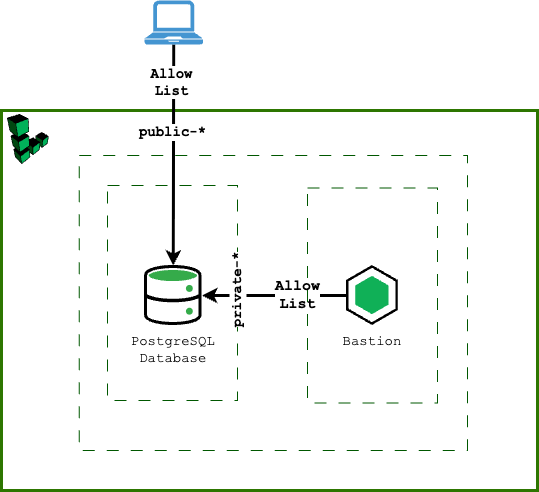

The diagram above was exported from draw.io. Its source (the exported page's mxGraphModel, read from the mxfile embedded in the PNG):
<mxGraphModel dx="505" dy="1713" grid="1" gridSize="10" guides="1" tooltips="1" connect="1" arrows="1" fold="1" page="1" pageScale="1" pageWidth="850" pageHeight="1100" math="0" shadow="0">
  <root>
    <mxCell id="0" />
    <mxCell id="1" parent="0" />
    <mxCell id="4" value="" style="rounded=0;whiteSpace=wrap;html=1;fillColor=none;strokeWidth=3;fontColor=#ffffff;strokeColor=light-dark(#2D7600,#00CC66);" parent="1" vertex="1">
      <mxGeometry x="54" y="40" width="536" height="380" as="geometry" />
    </mxCell>
    <mxCell id="7" value="&lt;font style=&quot;font-size: 14px;&quot; face=&quot;Courier New&quot;&gt;VPC&lt;/font&gt;" style="rounded=0;whiteSpace=wrap;html=1;verticalAlign=bottom;fillColor=none;fontColor=#ffffff;strokeColor=#005700;dashed=1;dashPattern=12 12;spacingTop=0;spacingBottom=0;align=left;fontStyle=1" parent="1" vertex="1">
      <mxGeometry x="131.65" y="85" width="388.35" height="295" as="geometry" />
    </mxCell>
    <mxCell id="8" value="&lt;font style=&quot;font-size: 14px;&quot; face=&quot;Courier New&quot;&gt;Subnet&lt;/font&gt;" style="rounded=0;whiteSpace=wrap;html=1;verticalAlign=bottom;fillColor=none;fontColor=#ffffff;strokeColor=#005700;dashed=1;dashPattern=12 12;spacingTop=0;spacingBottom=0;align=left;fontStyle=1" parent="1" vertex="1">
      <mxGeometry x="160" y="115" width="130" height="215" as="geometry" />
    </mxCell>
    <mxCell id="2" value="" style="shape=image;verticalLabelPosition=bottom;verticalAlign=top;imageAspect=0;aspect=fixed;image=data:image/svg+xml,(base64 omitted: 6404 chars);" parent="1" vertex="1">
      <mxGeometry x="60" y="44" width="41.71" height="50" as="geometry" />
    </mxCell>
    <mxCell id="5" value="Bastion" style="shape=image;verticalLabelPosition=bottom;verticalAlign=top;imageAspect=0;aspect=fixed;image=data:image/svg+xml,(base64 omitted: 500 chars);fontFamily=Courier New;fontSize=14;" parent="1" vertex="1">
      <mxGeometry x="399" y="195" width="51.88" height="60" as="geometry" />
    </mxCell>
    <mxCell id="6" value="PostgreSQL&#10;Database" style="shape=image;verticalLabelPosition=bottom;verticalAlign=top;imageAspect=0;aspect=fixed;image=data:image/svg+xml,(base64 omitted: 1536 chars);fontFamily=Courier New;fontSize=14;" parent="1" vertex="1">
      <mxGeometry x="197.03" y="195" width="57.53" height="60" as="geometry" />
    </mxCell>
    <mxCell id="10" value="" style="endArrow=classic;html=1;fontFamily=Courier New;fontSize=14;fontColor=default;exitX=0;exitY=0.5;exitDx=0;exitDy=0;entryX=1;entryY=0.5;entryDx=0;entryDy=0;strokeWidth=3;strokeColor=light-dark(#000000,#99FFCC);fontStyle=1" parent="1" source="5" target="6" edge="1">
      <mxGeometry width="50" height="50" relative="1" as="geometry">
        <mxPoint x="375" y="360" as="sourcePoint" />
        <mxPoint x="425" y="310" as="targetPoint" />
      </mxGeometry>
    </mxCell>
    <mxCell id="11" value="&lt;font style=&quot;font-size: 15px;&quot;&gt;Allow&lt;br&gt;List&lt;/font&gt;" style="edgeLabel;html=1;align=center;verticalAlign=middle;resizable=0;points=[];strokeColor=default;fontFamily=Courier New;fontSize=14;fontColor=default;fillColor=default;fontStyle=1" parent="10" vertex="1" connectable="0">
      <mxGeometry x="-0.1" y="-3" relative="1" as="geometry">
        <mxPoint x="16" y="3" as="offset" />
      </mxGeometry>
    </mxCell>
    <mxCell id="21" value="private-*" style="edgeLabel;html=1;align=center;verticalAlign=middle;resizable=0;points=[];fontFamily=Courier New;fontSize=14;fontColor=default;fontStyle=1;labelBackgroundColor=default;rotation=-90;" vertex="1" connectable="0" parent="10">
      <mxGeometry x="0.5774" relative="1" as="geometry">
        <mxPoint x="5" y="-5" as="offset" />
      </mxGeometry>
    </mxCell>
    <mxCell id="12" value="&lt;font style=&quot;font-size: 14px;&quot; face=&quot;Courier New&quot;&gt;Subnet&lt;/font&gt;" style="rounded=0;whiteSpace=wrap;html=1;verticalAlign=bottom;fillColor=none;fontColor=#ffffff;strokeColor=#005700;dashed=1;dashPattern=12 12;spacingTop=0;spacingBottom=0;align=left;fontStyle=1" parent="1" vertex="1">
      <mxGeometry x="359.94" y="117.5" width="130" height="215" as="geometry" />
    </mxCell>
    <mxCell id="18" style="edgeStyle=none;shape=connector;rounded=1;html=1;entryX=0.5;entryY=0;entryDx=0;entryDy=0;strokeColor=light-dark(#000000,#99FFCC);align=center;verticalAlign=middle;fontFamily=Courier New;fontSize=14;fontColor=default;labelBackgroundColor=default;endArrow=classic;strokeWidth=3;fontStyle=1;" edge="1" parent="1" source="13" target="6">
      <mxGeometry relative="1" as="geometry" />
    </mxCell>
    <mxCell id="19" value="Allow&lt;div&gt;List&lt;/div&gt;" style="edgeLabel;html=1;align=center;verticalAlign=middle;resizable=0;points=[];fontFamily=Courier New;fontSize=14;fontColor=default;fontStyle=1;labelBackgroundColor=default;" vertex="1" connectable="0" parent="18">
      <mxGeometry x="-0.6575" y="-2" relative="1" as="geometry">
        <mxPoint as="offset" />
      </mxGeometry>
    </mxCell>
    <mxCell id="20" value="public-*" style="edgeLabel;html=1;align=center;verticalAlign=middle;resizable=0;points=[];fontFamily=Courier New;fontSize=14;fontColor=default;fontStyle=1;labelBackgroundColor=default;" vertex="1" connectable="0" parent="18">
      <mxGeometry x="-0.205" y="-1" relative="1" as="geometry">
        <mxPoint as="offset" />
      </mxGeometry>
    </mxCell>
    <mxCell id="13" value="" style="pointerEvents=1;shadow=0;dashed=0;html=1;strokeColor=none;fillColor=#4495D1;labelPosition=center;verticalLabelPosition=bottom;verticalAlign=top;align=center;outlineConnect=0;shape=mxgraph.veeam.laptop;" vertex="1" parent="1">
      <mxGeometry x="197.03" y="-70" width="58.4" height="44" as="geometry" />
    </mxCell>
  </root>
</mxGraphModel>